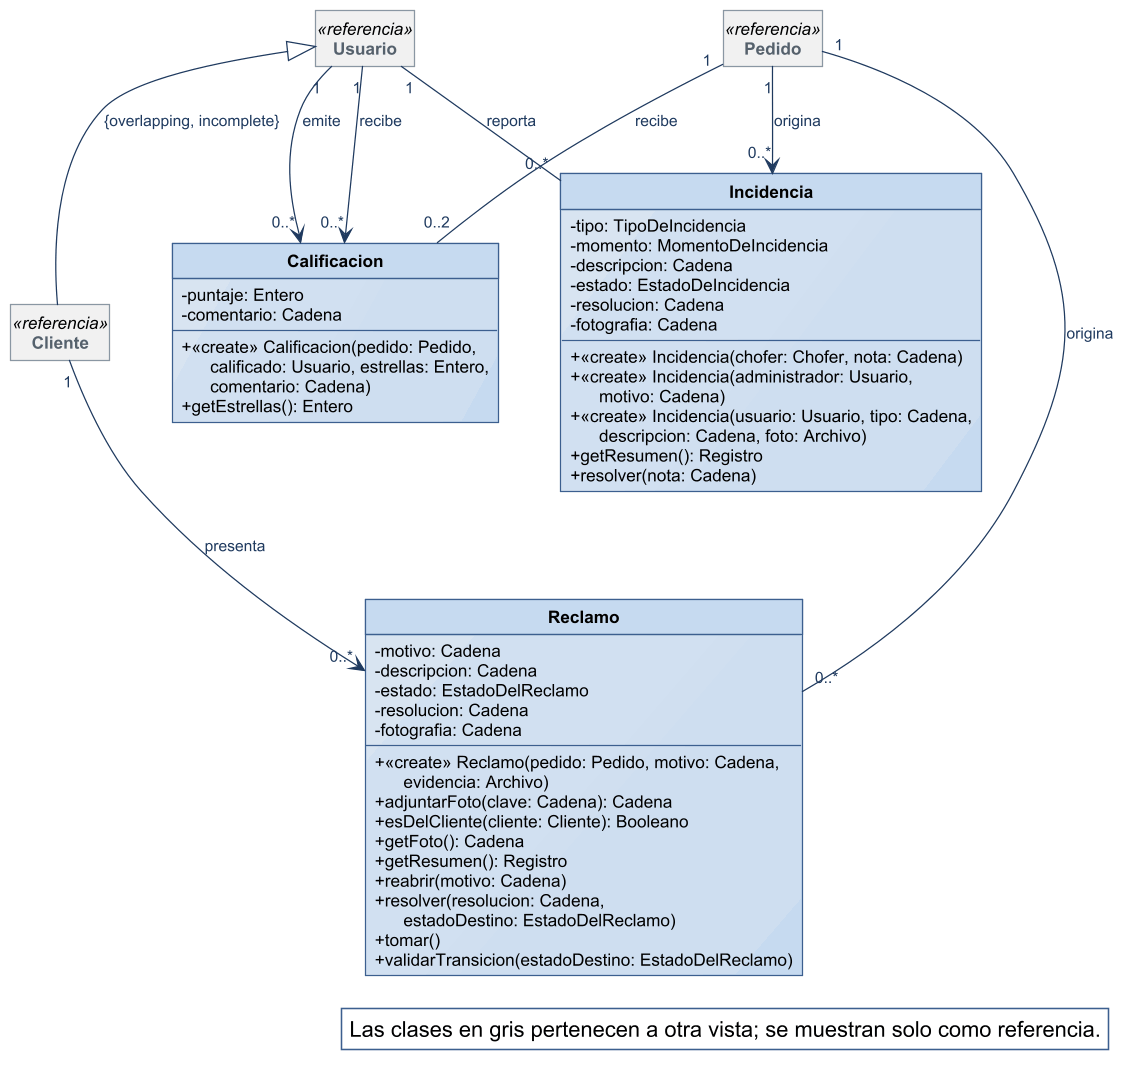

The diagram above was rendered by PlantUML. Its source (embedded in the PNG):
@startuml
!include ../estilo-vp.iuml
skinparam nodesep 40
skinparam ranksep 55
skinparam genericDisplay old
skinparam class<<referencia>> {
  BackgroundColor #F1F1F1
  BorderColor #8A97A3
  FontColor #55616C
}
skinparam class<<fachada>> {
  HeaderBackgroundColor #B7CDE8
}
skinparam class<<controlador>> {
  HeaderBackgroundColor #B7CDE8
}
skinparam class<<fabricación pura>> {
  HeaderBackgroundColor #E4ECF6
}
skinparam class<<colección>> {
  HeaderBackgroundColor #E6E6E6
}
skinparam class<<adaptador>> {
  HeaderBackgroundColor #D5E3F3
}
skinparam packageStyle rectangle
hide circle
hide empty members

class Calificacion {
  - puntaje: Entero
  - comentario: Cadena
  + «create» Calificacion(pedido: Pedido,\n      calificado: Usuario, estrellas: Entero,\n      comentario: Cadena)
  + getEstrellas(): Entero
}
class Incidencia {
  - tipo: TipoDeIncidencia
  - momento: MomentoDeIncidencia
  - descripcion: Cadena
  - estado: EstadoDeIncidencia
  - resolucion: Cadena
  - fotografia: Cadena
  + «create» Incidencia(chofer: Chofer, nota: Cadena)
  + «create» Incidencia(administrador: Usuario,\n      motivo: Cadena)
  + «create» Incidencia(usuario: Usuario, tipo: Cadena,\n      descripcion: Cadena, foto: Archivo)
  + getResumen(): Registro
  + resolver(nota: Cadena)
}
class Reclamo {
  - motivo: Cadena
  - descripcion: Cadena
  - estado: EstadoDelReclamo
  - resolucion: Cadena
  - fotografia: Cadena
  + «create» Reclamo(pedido: Pedido, motivo: Cadena,\n      evidencia: Archivo)
  + adjuntarFoto(clave: Cadena): Cadena
  + esDelCliente(cliente: Cliente): Booleano
  + getFoto(): Cadena
  + getResumen(): Registro
  + reabrir(motivo: Cadena)
  + resolver(resolucion: Cadena,\n      estadoDestino: EstadoDelReclamo)
  + tomar()
  + validarTransicion(estadoDestino: EstadoDelReclamo)
}
class Usuario <<referencia>>
class Pedido <<referencia>>
class Cliente <<referencia>>

Usuario <|-- Cliente : {overlapping, incomplete}
Pedido "1" -- "0..*" Reclamo : origina
Cliente "1" --> "0..*" Reclamo : presenta
Pedido "1" --> "0..*" Incidencia : origina
Usuario "1" -- "0..*" Incidencia : reporta
Pedido "1" -- "0..2" Calificacion : recibe
Usuario "1" --> "0..*" Calificacion : emite
Usuario "1" --> "0..*" Calificacion : recibe

legend bottom right
  Las clases en gris pertenecen a otra vista; se muestran solo como referencia.
endlegend
@enduml